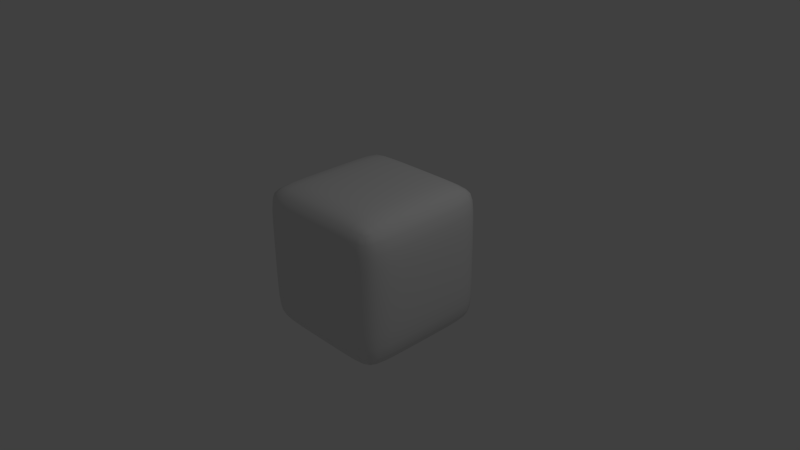 # Source: smooth-cube.blend  (saved by Blender 2.74.0; exported with 4.5.12 LTS)
import bpy
from mathutils import Matrix  # noqa: F401  (used for matrix-valued properties, if any)

bpy.ops.wm.read_factory_settings(use_empty=True)
scene = bpy.context.scene
scene.name = 'Scene'

# ---- collections
col_collection_1 = bpy.data.collections.new('Collection 1'); scene.collection.children.link(col_collection_1)

# ---- materials (node trees are filled in below, after node groups)
mat_material = bpy.data.materials.new('Material')
mat_material.alpha_threshold = 0.0
mat_material.use_transparent_shadow = False
mat_material.roughness = 0.5
mat_material.line_color = (0.0, 0.0, 0.0, 1.0)

# ---- material node trees

# ---- world
world_world = bpy.data.worlds.new('World'); scene.world = world_world
world_world.color = (0.05088, 0.05088, 0.05088)
world_world.use_sun_shadow = False
world_world.sun_shadow_jitter_overblur = 0.0
world_world.cycles.sampling_method = 'MANUAL'
world_world.cycles.sample_map_resolution = 256

# ---- cameras
cam_camera = bpy.data.cameras.new('Camera')
cam_camera.clip_end = 100.0
cam_camera.lens = 35.0
cam_camera.sensor_width = 32.0
cam_camera.sensor_height = 18.0
cam_camera.ortho_scale = 7.314
cam_camera.dof.focus_distance = 0.0
cam_camera.dof.aperture_fstop = 128.0

# ---- lights
light_lamp = bpy.data.lights.new('Lamp', 'POINT')
light_lamp.transmission_factor = 0.0
light_lamp.cutoff_distance = 30.0
light_lamp.energy = 100.0
light_lamp.shadow_buffer_clip_start = 1.001
light_lamp.shadow_soft_size = 0.1
light_lamp.shadow_maximum_resolution = 0.006
light_lamp.use_absolute_resolution = True
light_lamp.cycles.use_multiple_importance_sampling = False

# ---- meshes
me_cube = bpy.data.meshes.new('Cube')
me_cube.from_pydata([(0.8614, 0.8614, -0.8614), (0.8614, -0.8614, -0.8614), (-0.8614, -0.8614, -0.8614), (-0.8614, 0.8614, -0.8614), (0.8614, 0.8614, 0.8614), (0.8614, -0.8614, 0.8614), (-0.8614, -0.8614, 0.8614), (-0.8614, 0.8614, 0.8614), (0.8818, 0.7712, -0.8818), (0.892, 0.6241, -0.892), (0.8952, 0.4521, -0.8952), (0.8959, 0.2724, -0.8959), (0.896, 0.09088, -0.896), (0.896, -0.09088, -0.896), (0.8959, -0.2724, -0.8959), (0.8952, -0.4521, -0.8952), (0.892, -0.6241, -0.892), (0.8818, -0.7712, -0.8818), (0.7712, 0.8818, -0.8818), (0.6241, 0.892, -0.892), (0.4521, 0.8952, -0.8952), (0.2724, 0.8959, -0.8959), (0.09088, 0.896, -0.896), (-0.09088, 0.896, -0.896), (-0.2724, 0.8959, -0.8959), (-0.4521, 0.8952, -0.8952), (-0.6241, 0.892, -0.892), (-0.7712, 0.8818, -0.8818), (0.8818, 0.8818, -0.7712), (0.892, 0.892, -0.6241), (0.8952, 0.8952, -0.4521), (0.8959, 0.8959, -0.2724), (0.896, 0.896, -0.09088), (0.896, 0.896, 0.09088), (0.8959, 0.8959, 0.2724), (0.8952, 0.8952, 0.4521), (0.892, 0.892, 0.6241), (0.8818, 0.8818, 0.7712), (0.7712, -0.8818, -0.8818), (0.6241, -0.892, -0.892), (0.4521, -0.8952, -0.8952), (0.2724, -0.8959, -0.8959), (0.09088, -0.896, -0.896), (-0.09088, -0.896, -0.896), (-0.2724, -0.8959, -0.8959), (-0.4521, -0.8952, -0.8952), (-0.6241, -0.892, -0.892), (-0.7712, -0.8818, -0.8818), (0.8818, -0.8818, -0.7712), (0.892, -0.892, -0.6241), (0.8952, -0.8952, -0.4521), (0.8959, -0.8959, -0.2724), (0.896, -0.896, -0.09088), (0.896, -0.896, 0.09088), (0.8959, -0.8959, 0.2724), (0.8952, -0.8952, 0.4521), (0.892, -0.892, 0.6241), (0.8818, -0.8818, 0.7712), (-0.8818, -0.7712, -0.8818), (-0.892, -0.6241, -0.892), (-0.8952, -0.4521, -0.8952), (-0.8959, -0.2724, -0.8959), (-0.896, -0.09088, -0.896), (-0.896, 0.09088, -0.896), (-0.8959, 0.2724, -0.8959), (-0.8952, 0.4521, -0.8952), (-0.892, 0.6241, -0.892), (-0.8818, 0.7712, -0.8818), (-0.8818, -0.8818, -0.7712), (-0.892, -0.892, -0.6241), (-0.8952, -0.8952, -0.4521), (-0.8959, -0.8959, -0.2724), (-0.896, -0.896, -0.09088), (-0.896, -0.896, 0.09088), (-0.8959, -0.8959, 0.2724), (-0.8952, -0.8952, 0.4521), (-0.892, -0.892, 0.6241), (-0.8818, -0.8818, 0.7712), (-0.8818, 0.8818, -0.7712), (-0.892, 0.892, -0.6241), (-0.8952, 0.8952, -0.4521), (-0.8959, 0.8959, -0.2724), (-0.896, 0.896, -0.09088), (-0.896, 0.896, 0.09088), (-0.8959, 0.8959, 0.2724), (-0.8952, 0.8952, 0.4521), (-0.892, 0.892, 0.6241), (-0.8818, 0.8818, 0.7712), (0.8818, 0.7712, 0.8818), (0.892, 0.6241, 0.892), (0.8952, 0.4521, 0.8952), (0.8959, 0.2724, 0.8959), (0.896, 0.09088, 0.896), (0.896, -0.09088, 0.896), (0.8959, -0.2724, 0.8959), (0.8952, -0.4521, 0.8952), (0.892, -0.6241, 0.892), (0.8818, -0.7712, 0.8818), (0.7712, 0.8818, 0.8818), (0.6241, 0.892, 0.892), (0.4521, 0.8952, 0.8952), (0.2724, 0.8959, 0.8959), (0.09088, 0.896, 0.896), (-0.09088, 0.896, 0.896), (-0.2724, 0.8959, 0.8959), (-0.4521, 0.8952, 0.8952), (-0.6241, 0.892, 0.892), (-0.7712, 0.8818, 0.8818), (0.7712, -0.8818, 0.8818), (0.6241, -0.892, 0.892), (0.4521, -0.8952, 0.8952), (0.2724, -0.8959, 0.8959), (0.09088, -0.896, 0.896), (-0.09088, -0.896, 0.896), (-0.2724, -0.8959, 0.8959), (-0.4521, -0.8952, 0.8952), (-0.6241, -0.892, 0.892), (-0.7712, -0.8818, 0.8818), (-0.8818, -0.7712, 0.8818), (-0.892, -0.6241, 0.892), (-0.8952, -0.4521, 0.8952), (-0.8959, -0.2724, 0.8959), (-0.896, -0.09088, 0.896), (-0.896, 0.09088, 0.896), (-0.8959, 0.2724, 0.8959), (-0.8952, 0.4521, 0.8952), (-0.892, 0.6241, 0.892), (-0.8818, 0.7712, 0.8818), (0.7758, 0.9338, 0.7758), (0.625, 0.9546, 0.779), (0.4523, 0.9607, 0.7802), (0.2724, 0.962, 0.7804), (0.09088, 0.9622, 0.7804), (-0.09088, 0.9622, 0.7804), (-0.2724, 0.962, 0.7804), (-0.4523, 0.9607, 0.7802), (-0.625, 0.9546, 0.779), (-0.7758, 0.9338, 0.7758), (0.779, 0.9546, 0.625), (0.6258, 0.9802, 0.6258), (0.4525, 0.9879, 0.6261), (0.2724, 0.9895, 0.6261), (0.09088, 0.9898, 0.6261), (-0.09088, 0.9898, 0.6261), (-0.2724, 0.9895, 0.6261), (-0.4525, 0.9879, 0.6261), (-0.6258, 0.9802, 0.6258), (-0.779, 0.9546, 0.625), (0.7802, 0.9607, 0.4523), (0.6261, 0.9879, 0.4525), (0.4525, 0.996, 0.4525), (0.2724, 0.9977, 0.4525), (0.09088, 0.9979, 0.4525), (-0.09088, 0.9979, 0.4525), (-0.2724, 0.9977, 0.4525), (-0.4525, 0.996, 0.4525), (-0.6261, 0.9879, 0.4525), (-0.7802, 0.9607, 0.4523), (0.7804, 0.962, 0.2724), (0.6261, 0.9895, 0.2724), (0.4525, 0.9977, 0.2724), (0.2724, 0.9994, 0.2724), (0.09088, 0.9997, 0.2724), (-0.09088, 0.9997, 0.2724), (-0.2724, 0.9994, 0.2724), (-0.4525, 0.9977, 0.2724), (-0.6261, 0.9895, 0.2724), (-0.7804, 0.962, 0.2724), (0.7804, 0.9622, 0.09088), (0.6261, 0.9898, 0.09088), (0.4525, 0.9979, 0.09088), (0.2724, 0.9997, 0.09088), (0.09088, 0.9999, 0.09088), (-0.09088, 0.9999, 0.09088), (-0.2724, 0.9997, 0.09088), (-0.4525, 0.9979, 0.09088), (-0.6261, 0.9898, 0.09088), (-0.7804, 0.9622, 0.09088), (0.7804, 0.9622, -0.09088), (0.6261, 0.9898, -0.09088), (0.4525, 0.9979, -0.09088), (0.2724, 0.9997, -0.09088), (0.09088, 0.9999, -0.09088), (-0.09088, 0.9999, -0.09088), (-0.2724, 0.9997, -0.09088), (-0.4525, 0.9979, -0.09088), (-0.6261, 0.9898, -0.09088), (-0.7804, 0.9622, -0.09088), (0.7804, 0.962, -0.2724), (0.6261, 0.9895, -0.2724), (0.4525, 0.9977, -0.2724), (0.2724, 0.9994, -0.2724), (0.09088, 0.9997, -0.2724), (-0.09088, 0.9997, -0.2724), (-0.2724, 0.9994, -0.2724), (-0.4525, 0.9977, -0.2724), (-0.6261, 0.9895, -0.2724), (-0.7804, 0.962, -0.2724), (0.7802, 0.9607, -0.4523), (0.6261, 0.9879, -0.4525), (0.4525, 0.996, -0.4525), (0.2724, 0.9977, -0.4525), (0.09088, 0.9979, -0.4525), (-0.09088, 0.9979, -0.4525), (-0.2724, 0.9977, -0.4525), (-0.4525, 0.996, -0.4525), (-0.6261, 0.9879, -0.4525), (-0.7802, 0.9607, -0.4523), (0.779, 0.9546, -0.625), (0.6258, 0.9802, -0.6258), (0.4525, 0.9879, -0.6261), (0.2724, 0.9895, -0.6261), (0.09088, 0.9898, -0.6261), (-0.09088, 0.9898, -0.6261), (-0.2724, 0.9895, -0.6261), (-0.4525, 0.9879, -0.6261), (-0.6258, 0.9802, -0.6258), (-0.779, 0.9546, -0.625), (0.7758, 0.9338, -0.7758), (0.625, 0.9546, -0.779), (0.4523, 0.9607, -0.7802), (0.2724, 0.962, -0.7804), (0.09088, 0.9622, -0.7804), (-0.09088, 0.9622, -0.7804), (-0.2724, 0.962, -0.7804), (-0.4523, 0.9607, -0.7802), (-0.625, 0.9546, -0.779), (-0.7758, 0.9338, -0.7758), (-0.9338, -0.7758, -0.7758), (-0.9546, -0.625, -0.779), (-0.9607, -0.4523, -0.7802), (-0.962, -0.2724, -0.7804), (-0.9622, -0.09088, -0.7804), (-0.9622, 0.09088, -0.7804), (-0.962, 0.2724, -0.7804), (-0.9607, 0.4523, -0.7802), (-0.9546, 0.625, -0.779), (-0.9338, 0.7758, -0.7758), (-0.9546, -0.779, -0.625), (-0.9802, -0.6258, -0.6258), (-0.9879, -0.4525, -0.6261), (-0.9895, -0.2724, -0.6261), (-0.9898, -0.09088, -0.6261), (-0.9898, 0.09088, -0.6261), (-0.9895, 0.2724, -0.6261), (-0.9879, 0.4525, -0.6261), (-0.9802, 0.6258, -0.6258), (-0.9546, 0.779, -0.625), (-0.9607, -0.7802, -0.4523), (-0.9879, -0.6261, -0.4525), (-0.996, -0.4525, -0.4525), (-0.9977, -0.2724, -0.4525), (-0.9979, -0.09088, -0.4525), (-0.9979, 0.09088, -0.4525), (-0.9977, 0.2724, -0.4525), (-0.996, 0.4525, -0.4525), (-0.9879, 0.6261, -0.4525), (-0.9607, 0.7802, -0.4523), (-0.962, -0.7804, -0.2724), (-0.9895, -0.6261, -0.2724), (-0.9977, -0.4525, -0.2724), (-0.9994, -0.2724, -0.2724), (-0.9997, -0.09088, -0.2724), (-0.9997, 0.09088, -0.2724), (-0.9994, 0.2724, -0.2724), (-0.9977, 0.4525, -0.2724), (-0.9895, 0.6261, -0.2724), (-0.962, 0.7804, -0.2724), (-0.9622, -0.7804, -0.09088), (-0.9898, -0.6261, -0.09088), (-0.9979, -0.4525, -0.09088), (-0.9997, -0.2724, -0.09088), (-0.9999, -0.09088, -0.09088), (-0.9999, 0.09088, -0.09088), (-0.9997, 0.2724, -0.09088), (-0.9979, 0.4525, -0.09088), (-0.9898, 0.6261, -0.09088), (-0.9622, 0.7804, -0.09088), (-0.9622, -0.7804, 0.09088), (-0.9898, -0.6261, 0.09088), (-0.9979, -0.4525, 0.09088), (-0.9997, -0.2724, 0.09088), (-0.9999, -0.09088, 0.09088), (-0.9999, 0.09088, 0.09088), (-0.9997, 0.2724, 0.09088), (-0.9979, 0.4525, 0.09088), (-0.9898, 0.6261, 0.09088), (-0.9622, 0.7804, 0.09088), (-0.962, -0.7804, 0.2724), (-0.9895, -0.6261, 0.2724), (-0.9977, -0.4525, 0.2724), (-0.9994, -0.2724, 0.2724), (-0.9997, -0.09088, 0.2724), (-0.9997, 0.09088, 0.2724), (-0.9994, 0.2724, 0.2724), (-0.9977, 0.4525, 0.2724), (-0.9895, 0.6261, 0.2724), (-0.962, 0.7804, 0.2724), (-0.9607, -0.7802, 0.4523), (-0.9879, -0.6261, 0.4525), (-0.996, -0.4525, 0.4525), (-0.9977, -0.2724, 0.4525), (-0.9979, -0.09088, 0.4525), (-0.9979, 0.09088, 0.4525), (-0.9977, 0.2724, 0.4525), (-0.996, 0.4525, 0.4525), (-0.9879, 0.6261, 0.4525), (-0.9607, 0.7802, 0.4523), (-0.9546, -0.779, 0.625), (-0.9802, -0.6258, 0.6258), (-0.9879, -0.4525, 0.6261), (-0.9895, -0.2724, 0.6261), (-0.9898, -0.09088, 0.6261), (-0.9898, 0.09088, 0.6261), (-0.9895, 0.2724, 0.6261), (-0.9879, 0.4525, 0.6261), (-0.9802, 0.6258, 0.6258), (-0.9546, 0.779, 0.625), (-0.9338, -0.7758, 0.7758), (-0.9546, -0.625, 0.779), (-0.9607, -0.4523, 0.7802), (-0.962, -0.2724, 0.7804), (-0.9622, -0.09088, 0.7804), (-0.9622, 0.09088, 0.7804), (-0.962, 0.2724, 0.7804), (-0.9607, 0.4523, 0.7802), (-0.9546, 0.625, 0.779), (-0.9338, 0.7758, 0.7758), (0.7758, -0.9338, -0.7758), (0.625, -0.9546, -0.779), (0.4523, -0.9607, -0.7802), (0.2724, -0.962, -0.7804), (0.09088, -0.9622, -0.7804), (-0.09088, -0.9622, -0.7804), (-0.2724, -0.962, -0.7804), (-0.4523, -0.9607, -0.7802), (-0.625, -0.9546, -0.779), (-0.7758, -0.9338, -0.7758), (0.779, -0.9546, -0.625), (0.6258, -0.9802, -0.6258), (0.4525, -0.9879, -0.6261), (0.2724, -0.9895, -0.6261), (0.09088, -0.9898, -0.6261), (-0.09088, -0.9898, -0.6261), (-0.2724, -0.9895, -0.6261), (-0.4525, -0.9879, -0.6261), (-0.6258, -0.9802, -0.6258), (-0.779, -0.9546, -0.625), (0.7802, -0.9607, -0.4523), (0.6261, -0.9879, -0.4525), (0.4525, -0.996, -0.4525), (0.2724, -0.9977, -0.4525), (0.09088, -0.9979, -0.4525), (-0.09088, -0.9979, -0.4525), (-0.2724, -0.9977, -0.4525), (-0.4525, -0.996, -0.4525), (-0.6261, -0.9879, -0.4525), (-0.7802, -0.9607, -0.4523), (0.7804, -0.962, -0.2724), (0.6261, -0.9895, -0.2724), (0.4525, -0.9977, -0.2724), (0.2724, -0.9994, -0.2724), (0.09088, -0.9997, -0.2724), (-0.09088, -0.9997, -0.2724), (-0.2724, -0.9994, -0.2724), (-0.4525, -0.9977, -0.2724), (-0.6261, -0.9895, -0.2724), (-0.7804, -0.962, -0.2724), (0.7804, -0.9622, -0.09088), (0.6261, -0.9898, -0.09088), (0.4525, -0.9979, -0.09088), (0.2724, -0.9997, -0.09088), (0.09088, -0.9999, -0.09088), (-0.09088, -0.9999, -0.09088), (-0.2724, -0.9997, -0.09088), (-0.4525, -0.9979, -0.09088), (-0.6261, -0.9898, -0.09088), (-0.7804, -0.9622, -0.09088), (0.7804, -0.9622, 0.09088), (0.6261, -0.9898, 0.09088), (0.4525, -0.9979, 0.09088), (0.2724, -0.9997, 0.09088), (0.09088, -0.9999, 0.09088), (-0.09088, -0.9999, 0.09088), (-0.2724, -0.9997, 0.09088), (-0.4525, -0.9979, 0.09088), (-0.6261, -0.9898, 0.09088), (-0.7804, -0.9622, 0.09088), (0.7804, -0.962, 0.2724), (0.6261, -0.9895, 0.2724), (0.4525, -0.9977, 0.2724), (0.2724, -0.9994, 0.2724), (0.09088, -0.9997, 0.2724), (-0.09088, -0.9997, 0.2724), (-0.2724, -0.9994, 0.2724), (-0.4525, -0.9977, 0.2724), (-0.6261, -0.9895, 0.2724), (-0.7804, -0.962, 0.2724), (0.7802, -0.9607, 0.4523), (0.6261, -0.9879, 0.4525), (0.4525, -0.996, 0.4525), (0.2724, -0.9977, 0.4525), (0.09088, -0.9979, 0.4525), (-0.09088, -0.9979, 0.4525), (-0.2724, -0.9977, 0.4525), (-0.4525, -0.996, 0.4525), (-0.6261, -0.9879, 0.4525), (-0.7802, -0.9607, 0.4523), (0.779, -0.9546, 0.625), (0.6258, -0.9802, 0.6258), (0.4525, -0.9879, 0.6261), (0.2724, -0.9895, 0.6261), (0.09088, -0.9898, 0.6261), (-0.09088, -0.9898, 0.6261), (-0.2724, -0.9895, 0.6261), (-0.4525, -0.9879, 0.6261), (-0.6258, -0.9802, 0.6258), (-0.779, -0.9546, 0.625), (0.7758, -0.9338, 0.7758), (0.625, -0.9546, 0.779), (0.4523, -0.9607, 0.7802), (0.2724, -0.962, 0.7804), (0.09088, -0.9622, 0.7804), (-0.09088, -0.9622, 0.7804), (-0.2724, -0.962, 0.7804), (-0.4523, -0.9607, 0.7802), (-0.625, -0.9546, 0.779), (-0.7758, -0.9338, 0.7758), (0.9338, 0.7758, -0.7758), (0.9546, 0.625, -0.779), (0.9607, 0.4523, -0.7802), (0.962, 0.2724, -0.7804), (0.9622, 0.09088, -0.7804), (0.9622, -0.09088, -0.7804), (0.962, -0.2724, -0.7804), (0.9607, -0.4523, -0.7802), (0.9546, -0.625, -0.779), (0.9338, -0.7758, -0.7758), (0.9546, 0.779, -0.625), (0.9802, 0.6258, -0.6258), (0.9879, 0.4525, -0.6261), (0.9895, 0.2724, -0.6261), (0.9898, 0.09088, -0.6261), (0.9898, -0.09088, -0.6261), (0.9895, -0.2724, -0.6261), (0.9879, -0.4525, -0.6261), (0.9802, -0.6258, -0.6258), (0.9546, -0.779, -0.625), (0.9607, 0.7802, -0.4523), (0.9879, 0.6261, -0.4525), (0.996, 0.4525, -0.4525), (0.9977, 0.2724, -0.4525), (0.9979, 0.09088, -0.4525), (0.9979, -0.09088, -0.4525), (0.9977, -0.2724, -0.4525), (0.996, -0.4525, -0.4525), (0.9879, -0.6261, -0.4525), (0.9607, -0.7802, -0.4523), (0.962, 0.7804, -0.2724), (0.9895, 0.6261, -0.2724), (0.9977, 0.4525, -0.2724), (0.9994, 0.2724, -0.2724), (0.9997, 0.09088, -0.2724), (0.9997, -0.09088, -0.2724), (0.9994, -0.2724, -0.2724), (0.9977, -0.4525, -0.2724), (0.9895, -0.6261, -0.2724), (0.962, -0.7804, -0.2724), (0.9622, 0.7804, -0.09088), (0.9898, 0.6261, -0.09088), (0.9979, 0.4525, -0.09088), (0.9997, 0.2724, -0.09088), (0.9999, 0.09088, -0.09088), (0.9999, -0.09088, -0.09088), (0.9997, -0.2724, -0.09088), (0.9979, -0.4525, -0.09088), (0.9898, -0.6261, -0.09088), (0.9622, -0.7804, -0.09088), (0.9622, 0.7804, 0.09088), (0.9898, 0.6261, 0.09088), (0.9979, 0.4525, 0.09088), (0.9997, 0.2724, 0.09088), (0.9999, 0.09088, 0.09088), (0.9999, -0.09088, 0.09088), (0.9997, -0.2724, 0.09088), (0.9979, -0.4525, 0.09088), (0.9898, -0.6261, 0.09088), (0.9622, -0.7804, 0.09088), (0.962, 0.7804, 0.2724), (0.9895, 0.6261, 0.2724), (0.9977, 0.4525, 0.2724), (0.9994, 0.2724, 0.2724), (0.9997, 0.09088, 0.2724), (0.9997, -0.09088, 0.2724), (0.9994, -0.2724, 0.2724), (0.9977, -0.4525, 0.2724), (0.9895, -0.6261, 0.2724), (0.962, -0.7804, 0.2724), (0.9607, 0.7802, 0.4523), (0.9879, 0.6261, 0.4525), (0.996, 0.4525, 0.4525), (0.9977, 0.2724, 0.4525), (0.9979, 0.09088, 0.4525), (0.9979, -0.09088, 0.4525), (0.9977, -0.2724, 0.4525), (0.996, -0.4525, 0.4525), (0.9879, -0.6261, 0.4525), (0.9607, -0.7802, 0.4523), (0.9546, 0.779, 0.625), (0.9802, 0.6258, 0.6258), (0.9879, 0.4525, 0.6261), (0.9895, 0.2724, 0.6261), (0.9898, 0.09088, 0.6261), (0.9898, -0.09088, 0.6261), (0.9895, -0.2724, 0.6261), (0.9879, -0.4525, 0.6261), (0.9802, -0.6258, 0.6258), (0.9546, -0.779, 0.625), (0.9338, 0.7758, 0.7758), (0.9546, 0.625, 0.779), (0.9607, 0.4523, 0.7802), (0.962, 0.2724, 0.7804), (0.9622, 0.09088, 0.7804), (0.9622, -0.09088, 0.7804), (0.962, -0.2724, 0.7804), (0.9607, -0.4523, 0.7802), (0.9546, -0.625, 0.779), (0.9338, -0.7758, 0.7758), (0.7758, 0.7758, 0.9338), (0.779, 0.625, 0.9546), (0.7802, 0.4523, 0.9607), (0.7804, 0.2724, 0.962), (0.7804, 0.09088, 0.9622), (0.7804, -0.09088, 0.9622), (0.7804, -0.2724, 0.962), (0.7802, -0.4523, 0.9607), (0.779, -0.625, 0.9546), (0.7758, -0.7758, 0.9338), (0.625, 0.779, 0.9546), (0.6258, 0.6258, 0.9802), (0.6261, 0.4525, 0.9879), (0.6261, 0.2724, 0.9895), (0.6261, 0.09088, 0.9898), (0.6261, -0.09088, 0.9898), (0.6261, -0.2724, 0.9895), (0.6261, -0.4525, 0.9879), (0.6258, -0.6258, 0.9802), (0.625, -0.779, 0.9546), (0.4523, 0.7802, 0.9607), (0.4525, 0.6261, 0.9879), (0.4525, 0.4525, 0.996), (0.4525, 0.2724, 0.9977), (0.4525, 0.09088, 0.9979), (0.4525, -0.09088, 0.9979), (0.4525, -0.2724, 0.9977), (0.4525, -0.4525, 0.996), (0.4525, -0.6261, 0.9879), (0.4523, -0.7802, 0.9607), (0.2724, 0.7804, 0.962), (0.2724, 0.6261, 0.9895), (0.2724, 0.4525, 0.9977), (0.2724, 0.2724, 0.9994), (0.2724, 0.09088, 0.9997), (0.2724, -0.09088, 0.9997), (0.2724, -0.2724, 0.9994), (0.2724, -0.4525, 0.9977), (0.2724, -0.6261, 0.9895), (0.2724, -0.7804, 0.962), (0.09088, 0.7804, 0.9622), (0.09088, 0.6261, 0.9898), (0.09088, 0.4525, 0.9979), (0.09088, 0.2724, 0.9997), (0.09088, 0.09088, 0.9999), (0.09088, -0.09088, 0.9999), (0.09088, -0.2724, 0.9997), (0.09088, -0.4525, 0.9979), (0.09088, -0.6261, 0.9898), (0.09088, -0.7804, 0.9622), (-0.09088, 0.7804, 0.9622), (-0.09088, 0.6261, 0.9898), (-0.09088, 0.4525, 0.9979), (-0.09088, 0.2724, 0.9997), (-0.09088, 0.09088, 0.9999), (-0.09088, -0.09088, 0.9999), (-0.09088, -0.2724, 0.9997), (-0.09088, -0.4525, 0.9979), (-0.09088, -0.6261, 0.9898), (-0.09088, -0.7804, 0.9622), (-0.2724, 0.7804, 0.962), (-0.2724, 0.6261, 0.9895), (-0.2724, 0.4525, 0.9977), (-0.2724, 0.2724, 0.9994), (-0.2724, 0.09088, 0.9997), (-0.2724, -0.09088, 0.9997), (-0.2724, -0.2724, 0.9994), (-0.2724, -0.4525, 0.9977), (-0.2724, -0.6261, 0.9895), (-0.2724, -0.7804, 0.962), (-0.4523, 0.7802, 0.9607), (-0.4525, 0.6261, 0.9879), (-0.4525, 0.4525, 0.996), (-0.4525, 0.2724, 0.9977), (-0.4525, 0.09088, 0.9979), (-0.4525, -0.09088, 0.9979), (-0.4525, -0.2724, 0.9977), (-0.4525, -0.4525, 0.996), (-0.4525, -0.6261, 0.9879), (-0.4523, -0.7802, 0.9607), (-0.625, 0.779, 0.9546), (-0.6258, 0.6258, 0.9802), (-0.6261, 0.4525, 0.9879), (-0.6261, 0.2724, 0.9895), (-0.6261, 0.09088, 0.9898), (-0.6261, -0.09088, 0.9898), (-0.6261, -0.2724, 0.9895), (-0.6261, -0.4525, 0.9879), (-0.6258, -0.6258, 0.9802), (-0.625, -0.779, 0.9546), (-0.7758, 0.7758, 0.9338), (-0.779, 0.625, 0.9546), (-0.7802, 0.4523, 0.9607), (-0.7804, 0.2724, 0.962), (-0.7804, 0.09088, 0.9622), (-0.7804, -0.09088, 0.9622), (-0.7804, -0.2724, 0.962), (-0.7802, -0.4523, 0.9607), (-0.779, -0.625, 0.9546), (-0.7758, -0.7758, 0.9338), (0.7758, 0.7758, -0.9338), (0.625, 0.779, -0.9546), (0.4523, 0.7802, -0.9607), (0.2724, 0.7804, -0.962), (0.09088, 0.7804, -0.9622), (-0.09088, 0.7804, -0.9622), (-0.2724, 0.7804, -0.962), (-0.4523, 0.7802, -0.9607), (-0.625, 0.779, -0.9546), (-0.7758, 0.7758, -0.9338), (0.779, 0.625, -0.9546), (0.6258, 0.6258, -0.9802), (0.4525, 0.6261, -0.9879), (0.2724, 0.6261, -0.9895), (0.09088, 0.6261, -0.9898), (-0.09088, 0.6261, -0.9898), (-0.2724, 0.6261, -0.9895), (-0.4525, 0.6261, -0.9879), (-0.6258, 0.6258, -0.9802), (-0.779, 0.625, -0.9546), (0.7802, 0.4523, -0.9607), (0.6261, 0.4525, -0.9879), (0.4525, 0.4525, -0.996), (0.2724, 0.4525, -0.9977), (0.09088, 0.4525, -0.9979), (-0.09088, 0.4525, -0.9979), (-0.2724, 0.4525, -0.9977), (-0.4525, 0.4525, -0.996), (-0.6261, 0.4525, -0.9879), (-0.7802, 0.4523, -0.9607), (0.7804, 0.2724, -0.962), (0.6261, 0.2724, -0.9895), (0.4525, 0.2724, -0.9977), (0.2724, 0.2724, -0.9994), (0.09088, 0.2724, -0.9997), (-0.09088, 0.2724, -0.9997), (-0.2724, 0.2724, -0.9994), (-0.4525, 0.2724, -0.9977), (-0.6261, 0.2724, -0.9895), (-0.7804, 0.2724, -0.962), (0.7804, 0.09088, -0.9622), (0.6261, 0.09088, -0.9898), (0.4525, 0.09088, -0.9979), (0.2724, 0.09088, -0.9997), (0.09088, 0.09088, -0.9999), (-0.09088, 0.09088, -0.9999), (-0.2724, 0.09088, -0.9997), (-0.4525, 0.09088, -0.9979), (-0.6261, 0.09088, -0.9898), (-0.7804, 0.09088, -0.9622), (0.7804, -0.09088, -0.9622), (0.6261, -0.09088, -0.9898), (0.4525, -0.09088, -0.9979), (0.2724, -0.09088, -0.9997), (0.09088, -0.09088, -0.9999), (-0.09088, -0.09088, -0.9999), (-0.2724, -0.09088, -0.9997), (-0.4525, -0.09088, -0.9979), (-0.6261, -0.09088, -0.9898), (-0.7804, -0.09088, -0.9622), (0.7804, -0.2724, -0.962), (0.6261, -0.2724, -0.9895), (0.4525, -0.2724, -0.9977), (0.2724, -0.2724, -0.9994), (0.09088, -0.2724, -0.9997), (-0.09088, -0.2724, -0.9997), (-0.2724, -0.2724, -0.9994), (-0.4525, -0.2724, -0.9977), (-0.6261, -0.2724, -0.9895), (-0.7804, -0.2724, -0.962), (0.7802, -0.4523, -0.9607), (0.6261, -0.4525, -0.9879), (0.4525, -0.4525, -0.996), (0.2724, -0.4525, -0.9977), (0.09088, -0.4525, -0.9979), (-0.09088, -0.4525, -0.9979), (-0.2724, -0.4525, -0.9977), (-0.4525, -0.4525, -0.996), (-0.6261, -0.4525, -0.9879), (-0.7802, -0.4523, -0.9607), (0.779, -0.625, -0.9546), (0.6258, -0.6258, -0.9802), (0.4525, -0.6261, -0.9879), (0.2724, -0.6261, -0.9895), (0.09088, -0.6261, -0.9898), (-0.09088, -0.6261, -0.9898), (-0.2724, -0.6261, -0.9895), (-0.4525, -0.6261, -0.9879), (-0.6258, -0.6258, -0.9802), (-0.779, -0.625, -0.9546), (0.7758, -0.7758, -0.9338), (0.625, -0.779, -0.9546), (0.4523, -0.7802, -0.9607), (0.2724, -0.7804, -0.962), (0.09088, -0.7804, -0.9622), (-0.09088, -0.7804, -0.9622), (-0.2724, -0.7804, -0.962), (-0.4523, -0.7802, -0.9607), (-0.625, -0.779, -0.9546), (-0.7758, -0.7758, -0.9338)], [], [(727, 47, 2, 58), (627, 118, 6, 117), (527, 97, 5, 57), (427, 117, 6, 77), (327, 127, 7, 87), (227, 27, 3, 78), (107, 137, 87, 7), (137, 147, 86, 87), (147, 157, 85, 86), (157, 167, 84, 85), (167, 177, 83, 84), (177, 187, 82, 83), (187, 197, 81, 82), (197, 207, 80, 81), (207, 217, 79, 80), (217, 227, 78, 79), (4, 37, 128, 98), (98, 128, 129, 99), (99, 129, 130, 100), (100, 130, 131, 101), (101, 131, 132, 102), (102, 132, 133, 103), (103, 133, 134, 104), (104, 134, 135, 105), (105, 135, 136, 106), (106, 136, 137, 107), (37, 36, 138, 128), (128, 138, 139, 129), (129, 139, 140, 130), (130, 140, 141, 131), (131, 141, 142, 132), (132, 142, 143, 133), (133, 143, 144, 134), (134, 144, 145, 135), (135, 145, 146, 136), (136, 146, 147, 137), (36, 35, 148, 138), (138, 148, 149, 139), (139, 149, 150, 140), (140, 150, 151, 141), (141, 151, 152, 142), (142, 152, 153, 143), (143, 153, 154, 144), (144, 154, 155, 145), (145, 155, 156, 146), (146, 156, 157, 147), (35, 34, 158, 148), (148, 158, 159, 149), (149, 159, 160, 150), (150, 160, 161, 151), (151, 161, 162, 152), (152, 162, 163, 153), (153, 163, 164, 154), (154, 164, 165, 155), (155, 165, 166, 156), (156, 166, 167, 157), (34, 33, 168, 158), (158, 168, 169, 159), (159, 169, 170, 160), (160, 170, 171, 161), (161, 171, 172, 162), (162, 172, 173, 163), (163, 173, 174, 164), (164, 174, 175, 165), (165, 175, 176, 166), (166, 176, 177, 167), (33, 32, 178, 168), (168, 178, 179, 169), (169, 179, 180, 170), (170, 180, 181, 171), (171, 181, 182, 172), (172, 182, 183, 173), (173, 183, 184, 174), (174, 184, 185, 175), (175, 185, 186, 176), (176, 186, 187, 177), (32, 31, 188, 178), (178, 188, 189, 179), (179, 189, 190, 180), (180, 190, 191, 181), (181, 191, 192, 182), (182, 192, 193, 183), (183, 193, 194, 184), (184, 194, 195, 185), (185, 195, 196, 186), (186, 196, 197, 187), (31, 30, 198, 188), (188, 198, 199, 189), (189, 199, 200, 190), (190, 200, 201, 191), (191, 201, 202, 192), (192, 202, 203, 193), (193, 203, 204, 194), (194, 204, 205, 195), (195, 205, 206, 196), (196, 206, 207, 197), (30, 29, 208, 198), (198, 208, 209, 199), (199, 209, 210, 200), (200, 210, 211, 201), (201, 211, 212, 202), (202, 212, 213, 203), (203, 213, 214, 204), (204, 214, 215, 205), (205, 215, 216, 206), (206, 216, 217, 207), (29, 28, 218, 208), (208, 218, 219, 209), (209, 219, 220, 210), (210, 220, 221, 211), (211, 221, 222, 212), (212, 222, 223, 213), (213, 223, 224, 214), (214, 224, 225, 215), (215, 225, 226, 216), (216, 226, 227, 217), (28, 0, 18, 218), (218, 18, 19, 219), (219, 19, 20, 220), (220, 20, 21, 221), (221, 21, 22, 222), (222, 22, 23, 223), (223, 23, 24, 224), (224, 24, 25, 225), (225, 25, 26, 226), (226, 26, 27, 227), (67, 237, 78, 3), (237, 247, 79, 78), (247, 257, 80, 79), (257, 267, 81, 80), (267, 277, 82, 81), (277, 287, 83, 82), (287, 297, 84, 83), (297, 307, 85, 84), (307, 317, 86, 85), (317, 327, 87, 86), (2, 68, 228, 58), (58, 228, 229, 59), (59, 229, 230, 60), (60, 230, 231, 61), (61, 231, 232, 62), (62, 232, 233, 63), (63, 233, 234, 64), (64, 234, 235, 65), (65, 235, 236, 66), (66, 236, 237, 67), (68, 69, 238, 228), (228, 238, 239, 229), (229, 239, 240, 230), (230, 240, 241, 231), (231, 241, 242, 232), (232, 242, 243, 233), (233, 243, 244, 234), (234, 244, 245, 235), (235, 245, 246, 236), (236, 246, 247, 237), (69, 70, 248, 238), (238, 248, 249, 239), (239, 249, 250, 240), (240, 250, 251, 241), (241, 251, 252, 242), (242, 252, 253, 243), (243, 253, 254, 244), (244, 254, 255, 245), (245, 255, 256, 246), (246, 256, 257, 247), (70, 71, 258, 248), (248, 258, 259, 249), (249, 259, 260, 250), (250, 260, 261, 251), (251, 261, 262, 252), (252, 262, 263, 253), (253, 263, 264, 254), (254, 264, 265, 255), (255, 265, 266, 256), (256, 266, 267, 257), (71, 72, 268, 258), (258, 268, 269, 259), (259, 269, 270, 260), (260, 270, 271, 261), (261, 271, 272, 262), (262, 272, 273, 263), (263, 273, 274, 264), (264, 274, 275, 265), (265, 275, 276, 266), (266, 276, 277, 267), (72, 73, 278, 268), (268, 278, 279, 269), (269, 279, 280, 270), (270, 280, 281, 271), (271, 281, 282, 272), (272, 282, 283, 273), (273, 283, 284, 274), (274, 284, 285, 275), (275, 285, 286, 276), (276, 286, 287, 277), (73, 74, 288, 278), (278, 288, 289, 279), (279, 289, 290, 280), (280, 290, 291, 281), (281, 291, 292, 282), (282, 292, 293, 283), (283, 293, 294, 284), (284, 294, 295, 285), (285, 295, 296, 286), (286, 296, 297, 287), (74, 75, 298, 288), (288, 298, 299, 289), (289, 299, 300, 290), (290, 300, 301, 291), (291, 301, 302, 292), (292, 302, 303, 293), (293, 303, 304, 294), (294, 304, 305, 295), (295, 305, 306, 296), (296, 306, 307, 297), (75, 76, 308, 298), (298, 308, 309, 299), (299, 309, 310, 300), (300, 310, 311, 301), (301, 311, 312, 302), (302, 312, 313, 303), (303, 313, 314, 304), (304, 314, 315, 305), (305, 315, 316, 306), (306, 316, 317, 307), (76, 77, 318, 308), (308, 318, 319, 309), (309, 319, 320, 310), (310, 320, 321, 311), (311, 321, 322, 312), (312, 322, 323, 313), (313, 323, 324, 314), (314, 324, 325, 315), (315, 325, 326, 316), (316, 326, 327, 317), (77, 6, 118, 318), (318, 118, 119, 319), (319, 119, 120, 320), (320, 120, 121, 321), (321, 121, 122, 322), (322, 122, 123, 323), (323, 123, 124, 324), (324, 124, 125, 325), (325, 125, 126, 326), (326, 126, 127, 327), (47, 337, 68, 2), (337, 347, 69, 68), (347, 357, 70, 69), (357, 367, 71, 70), (367, 377, 72, 71), (377, 387, 73, 72), (387, 397, 74, 73), (397, 407, 75, 74), (407, 417, 76, 75), (417, 427, 77, 76), (1, 48, 328, 38), (38, 328, 329, 39), (39, 329, 330, 40), (40, 330, 331, 41), (41, 331, 332, 42), (42, 332, 333, 43), (43, 333, 334, 44), (44, 334, 335, 45), (45, 335, 336, 46), (46, 336, 337, 47), (48, 49, 338, 328), (328, 338, 339, 329), (329, 339, 340, 330), (330, 340, 341, 331), (331, 341, 342, 332), (332, 342, 343, 333), (333, 343, 344, 334), (334, 344, 345, 335), (335, 345, 346, 336), (336, 346, 347, 337), (49, 50, 348, 338), (338, 348, 349, 339), (339, 349, 350, 340), (340, 350, 351, 341), (341, 351, 352, 342), (342, 352, 353, 343), (343, 353, 354, 344), (344, 354, 355, 345), (345, 355, 356, 346), (346, 356, 357, 347), (50, 51, 358, 348), (348, 358, 359, 349), (349, 359, 360, 350), (350, 360, 361, 351), (351, 361, 362, 352), (352, 362, 363, 353), (353, 363, 364, 354), (354, 364, 365, 355), (355, 365, 366, 356), (356, 366, 367, 357), (51, 52, 368, 358), (358, 368, 369, 359), (359, 369, 370, 360), (360, 370, 371, 361), (361, 371, 372, 362), (362, 372, 373, 363), (363, 373, 374, 364), (364, 374, 375, 365), (365, 375, 376, 366), (366, 376, 377, 367), (52, 53, 378, 368), (368, 378, 379, 369), (369, 379, 380, 370), (370, 380, 381, 371), (371, 381, 382, 372), (372, 382, 383, 373), (373, 383, 384, 374), (374, 384, 385, 375), (375, 385, 386, 376), (376, 386, 387, 377), (53, 54, 388, 378), (378, 388, 389, 379), (379, 389, 390, 380), (380, 390, 391, 381), (381, 391, 392, 382), (382, 392, 393, 383), (383, 393, 394, 384), (384, 394, 395, 385), (385, 395, 396, 386), (386, 396, 397, 387), (54, 55, 398, 388), (388, 398, 399, 389), (389, 399, 400, 390), (390, 400, 401, 391), (391, 401, 402, 392), (392, 402, 403, 393), (393, 403, 404, 394), (394, 404, 405, 395), (395, 405, 406, 396), (396, 406, 407, 397), (55, 56, 408, 398), (398, 408, 409, 399), (399, 409, 410, 400), (400, 410, 411, 401), (401, 411, 412, 402), (402, 412, 413, 403), (403, 413, 414, 404), (404, 414, 415, 405), (405, 415, 416, 406), (406, 416, 417, 407), (56, 57, 418, 408), (408, 418, 419, 409), (409, 419, 420, 410), (410, 420, 421, 411), (411, 421, 422, 412), (412, 422, 423, 413), (413, 423, 424, 414), (414, 424, 425, 415), (415, 425, 426, 416), (416, 426, 427, 417), (57, 5, 108, 418), (418, 108, 109, 419), (419, 109, 110, 420), (420, 110, 111, 421), (421, 111, 112, 422), (422, 112, 113, 423), (423, 113, 114, 424), (424, 114, 115, 425), (425, 115, 116, 426), (426, 116, 117, 427), (17, 437, 48, 1), (437, 447, 49, 48), (447, 457, 50, 49), (457, 467, 51, 50), (467, 477, 52, 51), (477, 487, 53, 52), (487, 497, 54, 53), (497, 507, 55, 54), (507, 517, 56, 55), (517, 527, 57, 56), (0, 28, 428, 8), (8, 428, 429, 9), (9, 429, 430, 10), (10, 430, 431, 11), (11, 431, 432, 12), (12, 432, 433, 13), (13, 433, 434, 14), (14, 434, 435, 15), (15, 435, 436, 16), (16, 436, 437, 17), (28, 29, 438, 428), (428, 438, 439, 429), (429, 439, 440, 430), (430, 440, 441, 431), (431, 441, 442, 432), (432, 442, 443, 433), (433, 443, 444, 434), (434, 444, 445, 435), (435, 445, 446, 436), (436, 446, 447, 437), (29, 30, 448, 438), (438, 448, 449, 439), (439, 449, 450, 440), (440, 450, 451, 441), (441, 451, 452, 442), (442, 452, 453, 443), (443, 453, 454, 444), (444, 454, 455, 445), (445, 455, 456, 446), (446, 456, 457, 447), (30, 31, 458, 448), (448, 458, 459, 449), (449, 459, 460, 450), (450, 460, 461, 451), (451, 461, 462, 452), (452, 462, 463, 453), (453, 463, 464, 454), (454, 464, 465, 455), (455, 465, 466, 456), (456, 466, 467, 457), (31, 32, 468, 458), (458, 468, 469, 459), (459, 469, 470, 460), (460, 470, 471, 461), (461, 471, 472, 462), (462, 472, 473, 463), (463, 473, 474, 464), (464, 474, 475, 465), (465, 475, 476, 466), (466, 476, 477, 467), (32, 33, 478, 468), (468, 478, 479, 469), (469, 479, 480, 470), (470, 480, 481, 471), (471, 481, 482, 472), (472, 482, 483, 473), (473, 483, 484, 474), (474, 484, 485, 475), (475, 485, 486, 476), (476, 486, 487, 477), (33, 34, 488, 478), (478, 488, 489, 479), (479, 489, 490, 480), (480, 490, 491, 481), (481, 491, 492, 482), (482, 492, 493, 483), (483, 493, 494, 484), (484, 494, 495, 485), (485, 495, 496, 486), (486, 496, 497, 487), (34, 35, 498, 488), (488, 498, 499, 489), (489, 499, 500, 490), (490, 500, 501, 491), (491, 501, 502, 492), (492, 502, 503, 493), (493, 503, 504, 494), (494, 504, 505, 495), (495, 505, 506, 496), (496, 506, 507, 497), (35, 36, 508, 498), (498, 508, 509, 499), (499, 509, 510, 500), (500, 510, 511, 501), (501, 511, 512, 502), (502, 512, 513, 503), (503, 513, 514, 504), (504, 514, 515, 505), (505, 515, 516, 506), (506, 516, 517, 507), (36, 37, 518, 508), (508, 518, 519, 509), (509, 519, 520, 510), (510, 520, 521, 511), (511, 521, 522, 512), (512, 522, 523, 513), (513, 523, 524, 514), (514, 524, 525, 515), (515, 525, 526, 516), (516, 526, 527, 517), (37, 4, 88, 518), (518, 88, 89, 519), (519, 89, 90, 520), (520, 90, 91, 521), (521, 91, 92, 522), (522, 92, 93, 523), (523, 93, 94, 524), (524, 94, 95, 525), (525, 95, 96, 526), (526, 96, 97, 527), (97, 537, 108, 5), (537, 547, 109, 108), (547, 557, 110, 109), (557, 567, 111, 110), (567, 577, 112, 111), (577, 587, 113, 112), (587, 597, 114, 113), (597, 607, 115, 114), (607, 617, 116, 115), (617, 627, 117, 116), (4, 98, 528, 88), (88, 528, 529, 89), (89, 529, 530, 90), (90, 530, 531, 91), (91, 531, 532, 92), (92, 532, 533, 93), (93, 533, 534, 94), (94, 534, 535, 95), (95, 535, 536, 96), (96, 536, 537, 97), (98, 99, 538, 528), (528, 538, 539, 529), (529, 539, 540, 530), (530, 540, 541, 531), (531, 541, 542, 532), (532, 542, 543, 533), (533, 543, 544, 534), (534, 544, 545, 535), (535, 545, 546, 536), (536, 546, 547, 537), (99, 100, 548, 538), (538, 548, 549, 539), (539, 549, 550, 540), (540, 550, 551, 541), (541, 551, 552, 542), (542, 552, 553, 543), (543, 553, 554, 544), (544, 554, 555, 545), (545, 555, 556, 546), (546, 556, 557, 547), (100, 101, 558, 548), (548, 558, 559, 549), (549, 559, 560, 550), (550, 560, 561, 551), (551, 561, 562, 552), (552, 562, 563, 553), (553, 563, 564, 554), (554, 564, 565, 555), (555, 565, 566, 556), (556, 566, 567, 557), (101, 102, 568, 558), (558, 568, 569, 559), (559, 569, 570, 560), (560, 570, 571, 561), (561, 571, 572, 562), (562, 572, 573, 563), (563, 573, 574, 564), (564, 574, 575, 565), (565, 575, 576, 566), (566, 576, 577, 567), (102, 103, 578, 568), (568, 578, 579, 569), (569, 579, 580, 570), (570, 580, 581, 571), (571, 581, 582, 572), (572, 582, 583, 573), (573, 583, 584, 574), (574, 584, 585, 575), (575, 585, 586, 576), (576, 586, 587, 577), (103, 104, 588, 578), (578, 588, 589, 579), (579, 589, 590, 580), (580, 590, 591, 581), (581, 591, 592, 582), (582, 592, 593, 583), (583, 593, 594, 584), (584, 594, 595, 585), (585, 595, 596, 586), (586, 596, 597, 587), (104, 105, 598, 588), (588, 598, 599, 589), (589, 599, 600, 590), (590, 600, 601, 591), (591, 601, 602, 592), (592, 602, 603, 593), (593, 603, 604, 594), (594, 604, 605, 595), (595, 605, 606, 596), (596, 606, 607, 597), (105, 106, 608, 598), (598, 608, 609, 599), (599, 609, 610, 600), (600, 610, 611, 601), (601, 611, 612, 602), (602, 612, 613, 603), (603, 613, 614, 604), (604, 614, 615, 605), (605, 615, 616, 606), (606, 616, 617, 607), (106, 107, 618, 608), (608, 618, 619, 609), (609, 619, 620, 610), (610, 620, 621, 611), (611, 621, 622, 612), (612, 622, 623, 613), (613, 623, 624, 614), (614, 624, 625, 615), (615, 625, 626, 616), (616, 626, 627, 617), (107, 7, 127, 618), (618, 127, 126, 619), (619, 126, 125, 620), (620, 125, 124, 621), (621, 124, 123, 622), (622, 123, 122, 623), (623, 122, 121, 624), (624, 121, 120, 625), (625, 120, 119, 626), (626, 119, 118, 627), (27, 637, 67, 3), (637, 647, 66, 67), (647, 657, 65, 66), (657, 667, 64, 65), (667, 677, 63, 64), (677, 687, 62, 63), (687, 697, 61, 62), (697, 707, 60, 61), (707, 717, 59, 60), (717, 727, 58, 59), (0, 8, 628, 18), (18, 628, 629, 19), (19, 629, 630, 20), (20, 630, 631, 21), (21, 631, 632, 22), (22, 632, 633, 23), (23, 633, 634, 24), (24, 634, 635, 25), (25, 635, 636, 26), (26, 636, 637, 27), (8, 9, 638, 628), (628, 638, 639, 629), (629, 639, 640, 630), (630, 640, 641, 631), (631, 641, 642, 632), (632, 642, 643, 633), (633, 643, 644, 634), (634, 644, 645, 635), (635, 645, 646, 636), (636, 646, 647, 637), (9, 10, 648, 638), (638, 648, 649, 639), (639, 649, 650, 640), (640, 650, 651, 641), (641, 651, 652, 642), (642, 652, 653, 643), (643, 653, 654, 644), (644, 654, 655, 645), (645, 655, 656, 646), (646, 656, 657, 647), (10, 11, 658, 648), (648, 658, 659, 649), (649, 659, 660, 650), (650, 660, 661, 651), (651, 661, 662, 652), (652, 662, 663, 653), (653, 663, 664, 654), (654, 664, 665, 655), (655, 665, 666, 656), (656, 666, 667, 657), (11, 12, 668, 658), (658, 668, 669, 659), (659, 669, 670, 660), (660, 670, 671, 661), (661, 671, 672, 662), (662, 672, 673, 663), (663, 673, 674, 664), (664, 674, 675, 665), (665, 675, 676, 666), (666, 676, 677, 667), (12, 13, 678, 668), (668, 678, 679, 669), (669, 679, 680, 670), (670, 680, 681, 671), (671, 681, 682, 672), (672, 682, 683, 673), (673, 683, 684, 674), (674, 684, 685, 675), (675, 685, 686, 676), (676, 686, 687, 677), (13, 14, 688, 678), (678, 688, 689, 679), (679, 689, 690, 680), (680, 690, 691, 681), (681, 691, 692, 682), (682, 692, 693, 683), (683, 693, 694, 684), (684, 694, 695, 685), (685, 695, 696, 686), (686, 696, 697, 687), (14, 15, 698, 688), (688, 698, 699, 689), (689, 699, 700, 690), (690, 700, 701, 691), (691, 701, 702, 692), (692, 702, 703, 693), (693, 703, 704, 694), (694, 704, 705, 695), (695, 705, 706, 696), (696, 706, 707, 697), (15, 16, 708, 698), (698, 708, 709, 699), (699, 709, 710, 700), (700, 710, 711, 701), (701, 711, 712, 702), (702, 712, 713, 703), (703, 713, 714, 704), (704, 714, 715, 705), (705, 715, 716, 706), (706, 716, 717, 707), (16, 17, 718, 708), (708, 718, 719, 709), (709, 719, 720, 710), (710, 720, 721, 711), (711, 721, 722, 712), (712, 722, 723, 713), (713, 723, 724, 714), (714, 724, 725, 715), (715, 725, 726, 716), (716, 726, 727, 717), (17, 1, 38, 718), (718, 38, 39, 719), (719, 39, 40, 720), (720, 40, 41, 721), (721, 41, 42, 722), (722, 42, 43, 723), (723, 43, 44, 724), (724, 44, 45, 725), (725, 45, 46, 726), (726, 46, 47, 727)])
me_cube.polygons.foreach_set('use_smooth', [True] * 726)
me_cube.materials.append(mat_material)
me_cube.use_remesh_preserve_volume = False
me_cube.use_remesh_preserve_attributes = False
me_cube.use_mirror_vertex_groups = False
me_cube.update()

# ---- objects
ob_cube = bpy.data.objects.new('Cube', me_cube)
ob_lamp = bpy.data.objects.new('Lamp', light_lamp)
ob_camera = bpy.data.objects.new('Camera', cam_camera)

# ---- transforms, parenting, visibility, modifiers, constraints
ob_cube.location = (0.0, 0.0, 0.0)
ob_cube.lock_rotations_4d = False
ob_cube.empty_display_type = 'ARROWS'
ob_cube.lineart.crease_threshold = 0.0
ob_lamp.location = (4.076, 1.005, 5.904)
ob_lamp.rotation_euler = (0.6503, 0.05522, 1.866)
ob_lamp.lock_rotations_4d = False
ob_lamp.empty_display_type = 'ARROWS'
ob_lamp.color = (0.0, 0.0, 0.0, 0.0)
ob_lamp.lineart.crease_threshold = 0.0
ob_camera.location = (7.481, -6.508, 5.344)
ob_camera.rotation_euler = (1.109, 0.01082, 0.8149)
ob_camera.lock_rotations_4d = False
ob_camera.empty_display_type = 'ARROWS'
ob_camera.color = (0.0, 0.0, 0.0, 0.0)
ob_camera.display_type = 'WIRE'
ob_camera.lineart.crease_threshold = 0.0

# ---- collection membership
col_collection_1.objects.link(ob_cube)
col_collection_1.objects.link(ob_lamp)
col_collection_1.objects.link(ob_camera)

# ---- scene / render settings (as saved in the file)
scene.camera = ob_camera
scene.frame_start = 1; scene.frame_end = 250; scene.frame_set(1)
scene.render.engine = 'BLENDER_EEVEE_NEXT'
scene.render.resolution_percentage = 50
scene.render.dither_intensity = 0.0
scene.cycles.use_denoising = False
scene.cycles.samples = 10
scene.cycles.sampling_pattern = 'TABULATED_SOBOL'
scene.cycles.light_sampling_threshold = 0.0
scene.cycles.use_adaptive_sampling = False
scene.cycles.use_light_tree = False
scene.cycles.blur_glossy = 0.0
scene.cycles.pixel_filter_type = 'GAUSSIAN'
scene.cycles.sample_clamp_indirect = 0.0
scene.view_settings.view_transform = 'Standard'
bpy.context.view_layer.update()

